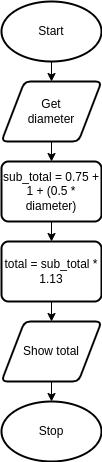

The diagram above was exported from draw.io. Its source (the exported page's mxGraphModel, read from the mxfile embedded in the PNG):
<mxGraphModel dx="668" dy="607" grid="1" gridSize="10" guides="1" tooltips="1" connect="1" arrows="1" fold="1" page="1" pageScale="1" pageWidth="827" pageHeight="1169" math="0" shadow="0">
  <root>
    <mxCell id="0" />
    <mxCell id="1" parent="0" />
    <mxCell id="6" style="edgeStyle=none;html=1;exitX=0.5;exitY=1;exitDx=0;exitDy=0;exitPerimeter=0;entryX=0.5;entryY=0;entryDx=0;entryDy=0;" edge="1" parent="1" source="2" target="3">
      <mxGeometry relative="1" as="geometry" />
    </mxCell>
    <mxCell id="2" value="Start" style="strokeWidth=2;html=1;shape=mxgraph.flowchart.start_1;whiteSpace=wrap;" vertex="1" parent="1">
      <mxGeometry x="290" y="20" width="100" height="60" as="geometry" />
    </mxCell>
    <mxCell id="7" style="edgeStyle=none;html=1;exitX=0.5;exitY=1;exitDx=0;exitDy=0;entryX=0.5;entryY=0;entryDx=0;entryDy=0;" edge="1" parent="1" source="3" target="4">
      <mxGeometry relative="1" as="geometry" />
    </mxCell>
    <mxCell id="3" value="Get&lt;br&gt;diameter" style="shape=parallelogram;html=1;strokeWidth=2;perimeter=parallelogramPerimeter;whiteSpace=wrap;rounded=1;arcSize=12;size=0.23;" vertex="1" parent="1">
      <mxGeometry x="290" y="100" width="100" height="60" as="geometry" />
    </mxCell>
    <mxCell id="8" style="edgeStyle=none;html=1;exitX=0.5;exitY=1;exitDx=0;exitDy=0;entryX=0.5;entryY=0;entryDx=0;entryDy=0;" edge="1" parent="1" source="4" target="5">
      <mxGeometry relative="1" as="geometry" />
    </mxCell>
    <mxCell id="4" value="sub_total = 0.75 + 1 + (0.5 * diameter)" style="rounded=1;whiteSpace=wrap;html=1;absoluteArcSize=1;arcSize=14;strokeWidth=2;" vertex="1" parent="1">
      <mxGeometry x="290" y="180" width="100" height="60" as="geometry" />
    </mxCell>
    <mxCell id="10" style="edgeStyle=none;html=1;exitX=0.5;exitY=1;exitDx=0;exitDy=0;entryX=0.5;entryY=0;entryDx=0;entryDy=0;" edge="1" parent="1" source="5" target="9">
      <mxGeometry relative="1" as="geometry" />
    </mxCell>
    <mxCell id="5" value="total = sub_total * 1.13" style="rounded=1;whiteSpace=wrap;html=1;absoluteArcSize=1;arcSize=14;strokeWidth=2;" vertex="1" parent="1">
      <mxGeometry x="290" y="260" width="100" height="60" as="geometry" />
    </mxCell>
    <mxCell id="12" style="edgeStyle=none;html=1;exitX=0.5;exitY=1;exitDx=0;exitDy=0;entryX=0.5;entryY=0;entryDx=0;entryDy=0;entryPerimeter=0;" edge="1" parent="1" source="9" target="11">
      <mxGeometry relative="1" as="geometry" />
    </mxCell>
    <mxCell id="9" value="Show total" style="shape=parallelogram;html=1;strokeWidth=2;perimeter=parallelogramPerimeter;whiteSpace=wrap;rounded=1;arcSize=12;size=0.23;" vertex="1" parent="1">
      <mxGeometry x="290" y="340" width="100" height="60" as="geometry" />
    </mxCell>
    <mxCell id="11" value="Stop" style="strokeWidth=2;html=1;shape=mxgraph.flowchart.start_1;whiteSpace=wrap;" vertex="1" parent="1">
      <mxGeometry x="290" y="420" width="100" height="60" as="geometry" />
    </mxCell>
  </root>
</mxGraphModel>